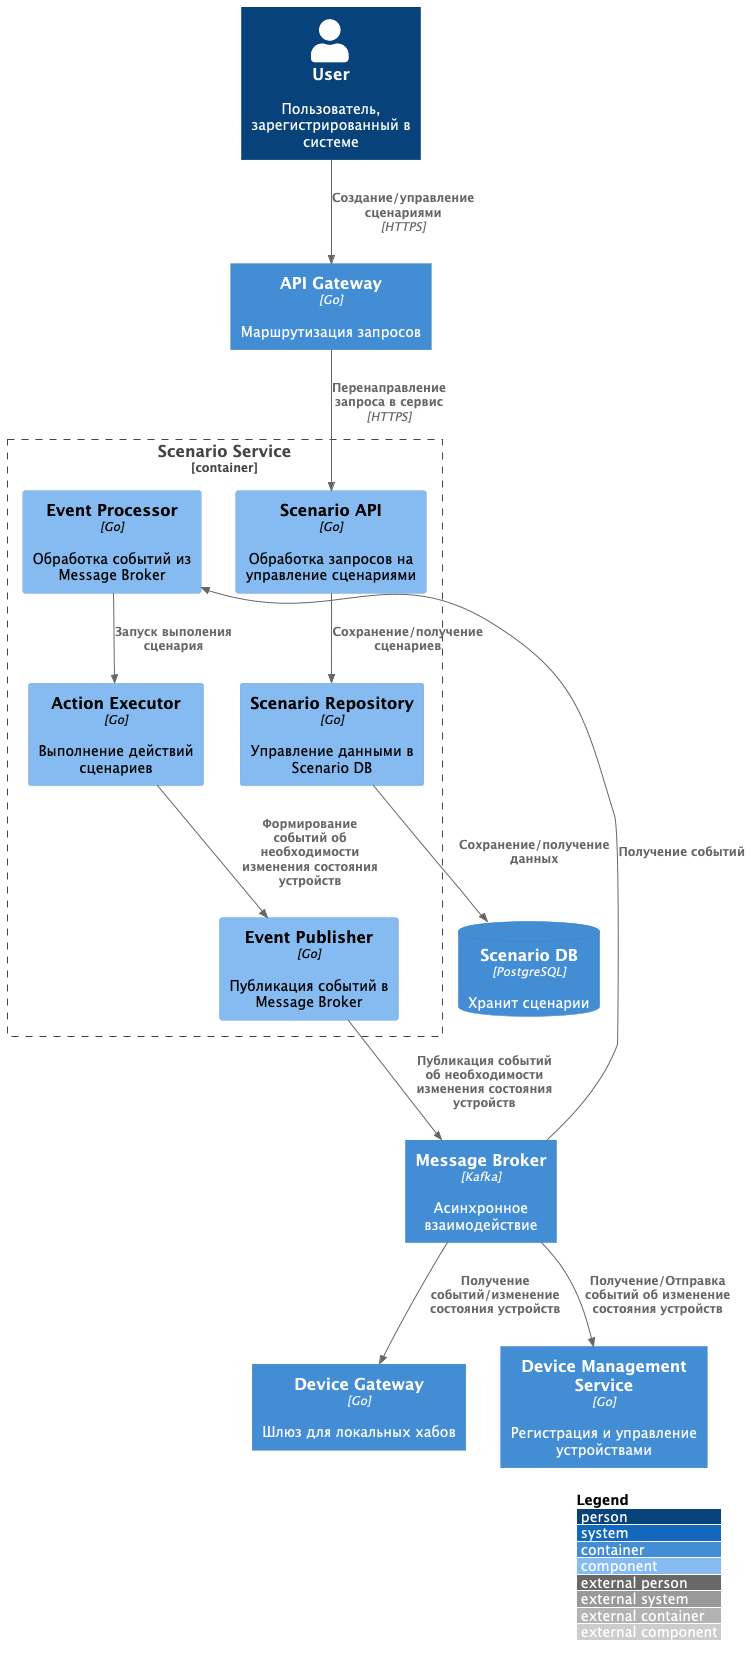

The diagram above was rendered by PlantUML. Its source (embedded in the PNG):
@startuml
!include templates/C4_Component.puml

LAYOUT_WITH_LEGEND()


Container(api_gateway, "API Gateway", "Go", "Маршрутизация запросов")
Container(device_gateway, "Device Gateway", "Go", "Шлюз для локальных хабов")
Container(message_broker, "Message Broker", "Kafka", "Асинхронное взаимодействие")
ContainerDb(scenario_database, "Scenario DB", "PostgreSQL", "Хранит сценарии")
Person(user, "User", "Пользователь, зарегистрированный в системе")
Container(device_management, "Device Management Service", "Go", "Регистрация и управление устройствами")

Container_Boundary(scenario, "Scenario Service") {
  Component(scenario_controller, "Scenario API", "Go", "Обработка запросов на управление сценариями")
  Component(event_processor, "Event Processor", "Go", "Обработка событий из Message Broker")
  Component(action_executor, "Action Executor", "Go", "Выполнение действий сценариев")
  Component(database_manager, "Scenario Repository", "Go", "Управление данными в Scenario DB")
  Component(event_publisher, "Event Publisher", "Go", "Публикация событий в Message Broker")
}

Rel(user, api_gateway, "Создание/управление сценариями", "HTTPS")
Rel(api_gateway, scenario_controller, "Перенаправление запроса в сервис", "HTTPS")
Rel(scenario_controller, database_manager, "Сохранение/получение сценариев")
Rel(database_manager, scenario_database, "Сохранение/получение данных")
Rel(event_processor, action_executor, "Запуск выполения сценария")
Rel(action_executor, event_publisher, "Формирование событий об необходимости изменения состояния устройств")
Rel(message_broker, event_processor, "Получение событий")
Rel(event_publisher, message_broker, "Публикация событий об необходимости изменения состояния устройств" )
Rel(message_broker, device_management, "Получение/Отправка событий об изменение состояния устройств")
Rel(message_broker, device_gateway, "Получение событий/изменение состояния устройств")

@enduml